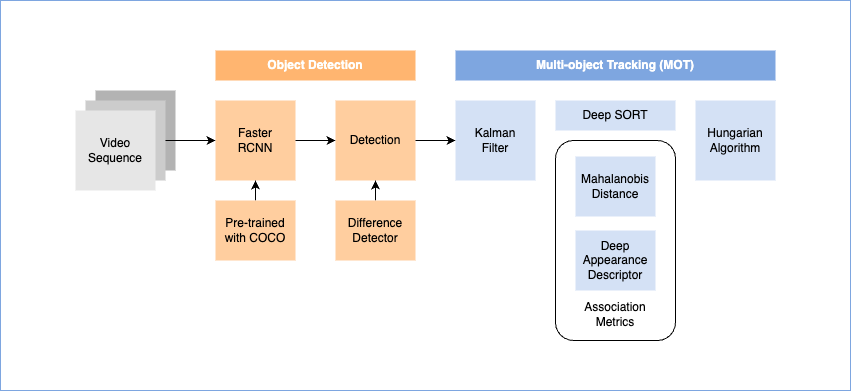

The diagram above was exported from draw.io. Its source (the exported page's mxGraphModel, read from the mxfile embedded in the PNG):
<mxGraphModel dx="907" dy="656" grid="1" gridSize="10" guides="1" tooltips="1" connect="1" arrows="1" fold="1" page="1" pageScale="1" pageWidth="850" pageHeight="1100" math="0" shadow="0">
  <root>
    <mxCell id="0" />
    <mxCell id="1" parent="0" />
    <mxCell id="2" value="" style="group" vertex="1" connectable="0" parent="1">
      <mxGeometry width="850" height="390" as="geometry" />
    </mxCell>
    <mxCell id="3" value="" style="rounded=0;whiteSpace=wrap;html=1;strokeColor=#7EA6E0;fontColor=#FFFFFF;fillColor=#FFFFFF;" vertex="1" parent="2">
      <mxGeometry width="850" height="390" as="geometry" />
    </mxCell>
    <mxCell id="4" value="" style="group" vertex="1" connectable="0" parent="2">
      <mxGeometry x="75" y="50" width="700" height="290" as="geometry" />
    </mxCell>
    <mxCell id="5" value="Faster&lt;br&gt;RCNN" style="whiteSpace=wrap;html=1;aspect=fixed;fillColor=#FFCE9F;strokeColor=none;" vertex="1" parent="4">
      <mxGeometry x="140" y="50" width="80" height="80" as="geometry" />
    </mxCell>
    <mxCell id="6" value="Detection" style="whiteSpace=wrap;html=1;aspect=fixed;fillColor=#FFCE9F;strokeColor=none;" vertex="1" parent="4">
      <mxGeometry x="260" y="50" width="80" height="80" as="geometry" />
    </mxCell>
    <mxCell id="7" value="" style="edgeStyle=orthogonalEdgeStyle;rounded=0;orthogonalLoop=1;jettySize=auto;html=1;" edge="1" parent="4" source="5" target="6">
      <mxGeometry relative="1" as="geometry" />
    </mxCell>
    <mxCell id="8" value="Kalman&lt;br&gt;Filter" style="whiteSpace=wrap;html=1;aspect=fixed;strokeColor=none;fillColor=#D4E1F5;" vertex="1" parent="4">
      <mxGeometry x="380" y="50" width="80" height="80" as="geometry" />
    </mxCell>
    <mxCell id="9" value="" style="edgeStyle=orthogonalEdgeStyle;rounded=0;orthogonalLoop=1;jettySize=auto;html=1;" edge="1" parent="4" source="6" target="8">
      <mxGeometry relative="1" as="geometry" />
    </mxCell>
    <mxCell id="10" value="Hungarian&lt;br&gt;Algorithm" style="whiteSpace=wrap;html=1;aspect=fixed;strokeColor=none;fillColor=#D4E1F5;" vertex="1" parent="4">
      <mxGeometry x="620" y="50" width="80" height="80" as="geometry" />
    </mxCell>
    <mxCell id="11" value="Deep SORT" style="whiteSpace=wrap;html=1;aspect=fixed;strokeColor=none;fillColor=#D4E1F5;" vertex="1" parent="4">
      <mxGeometry x="480" y="50" width="120" height="30" as="geometry" />
    </mxCell>
    <mxCell id="12" value="&lt;font color=&quot;#ffffff&quot;&gt;&lt;b&gt;Object Detection&lt;/b&gt;&lt;/font&gt;" style="rounded=0;whiteSpace=wrap;html=1;strokeColor=none;fillColor=#FFB570;" vertex="1" parent="4">
      <mxGeometry x="140" width="200" height="30" as="geometry" />
    </mxCell>
    <mxCell id="13" value="&lt;font color=&quot;#ffffff&quot;&gt;&lt;b&gt;Multi-object Tracking (MOT)&lt;/b&gt;&lt;/font&gt;" style="whiteSpace=wrap;html=1;aspect=fixed;fillColor=#7EA6E0;strokeColor=none;" vertex="1" parent="4">
      <mxGeometry x="380" width="320" height="30" as="geometry" />
    </mxCell>
    <mxCell id="14" value="" style="edgeStyle=orthogonalEdgeStyle;rounded=0;orthogonalLoop=1;jettySize=auto;html=1;" edge="1" parent="4" source="15" target="5">
      <mxGeometry relative="1" as="geometry" />
    </mxCell>
    <mxCell id="15" value="Pre-trained&lt;br&gt;with COCO" style="whiteSpace=wrap;html=1;aspect=fixed;fillColor=#FFCE9F;strokeColor=none;" vertex="1" parent="4">
      <mxGeometry x="140" y="150" width="80" height="60" as="geometry" />
    </mxCell>
    <mxCell id="16" value="" style="group" vertex="1" connectable="0" parent="4">
      <mxGeometry x="480" y="90" width="120" height="200" as="geometry" />
    </mxCell>
    <mxCell id="17" value="" style="rounded=1;whiteSpace=wrap;html=1;fillColor=none;" vertex="1" parent="16">
      <mxGeometry width="120" height="200" as="geometry" />
    </mxCell>
    <mxCell id="18" value="Deep Appearance&lt;br style=&quot;border-color: var(--border-color);&quot;&gt;Descriptor" style="whiteSpace=wrap;html=1;aspect=fixed;strokeColor=none;fillColor=#D4E1F5;" vertex="1" parent="16">
      <mxGeometry x="20" y="90" width="80" height="60" as="geometry" />
    </mxCell>
    <mxCell id="19" value="Mahalanobis&lt;br style=&quot;border-color: var(--border-color);&quot;&gt;Distance" style="whiteSpace=wrap;html=1;aspect=fixed;strokeColor=none;fillColor=#D4E1F5;" vertex="1" parent="16">
      <mxGeometry x="20" y="16" width="80" height="60" as="geometry" />
    </mxCell>
    <mxCell id="20" value="Association Metrics" style="text;strokeColor=none;align=center;fillColor=none;html=1;verticalAlign=middle;whiteSpace=wrap;rounded=0;" vertex="1" parent="16">
      <mxGeometry x="30" y="159" width="60" height="30" as="geometry" />
    </mxCell>
    <mxCell id="21" value="" style="edgeStyle=orthogonalEdgeStyle;rounded=0;orthogonalLoop=1;jettySize=auto;html=1;" edge="1" parent="4" source="22" target="6">
      <mxGeometry relative="1" as="geometry" />
    </mxCell>
    <mxCell id="22" value="Difference&lt;br&gt;Detector" style="whiteSpace=wrap;html=1;aspect=fixed;fillColor=#FFCE9F;strokeColor=none;" vertex="1" parent="4">
      <mxGeometry x="260" y="150" width="80" height="60" as="geometry" />
    </mxCell>
    <mxCell id="23" value="" style="group" vertex="1" connectable="0" parent="4">
      <mxGeometry y="40" width="100" height="100" as="geometry" />
    </mxCell>
    <mxCell id="24" value="Video Sequence" style="whiteSpace=wrap;html=1;aspect=fixed;strokeColor=none;fillColor=#B3B3B3;" vertex="1" parent="23">
      <mxGeometry x="20" width="80" height="80" as="geometry" />
    </mxCell>
    <mxCell id="25" value="Video Sequence" style="whiteSpace=wrap;html=1;aspect=fixed;strokeColor=none;fillColor=#CCCCCC;" vertex="1" parent="23">
      <mxGeometry x="10" y="10" width="80" height="80" as="geometry" />
    </mxCell>
    <mxCell id="26" value="Video Sequence" style="whiteSpace=wrap;html=1;aspect=fixed;strokeColor=none;fillColor=#E6E6E6;" vertex="1" parent="23">
      <mxGeometry y="20" width="80" height="80" as="geometry" />
    </mxCell>
    <mxCell id="27" value="" style="edgeStyle=orthogonalEdgeStyle;rounded=0;orthogonalLoop=1;jettySize=auto;html=1;fontColor=#FFFFFF;" edge="1" parent="4" source="25" target="5">
      <mxGeometry relative="1" as="geometry" />
    </mxCell>
  </root>
</mxGraphModel>